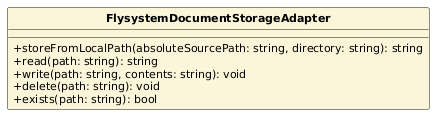

The diagram above was rendered by PlantUML. Its source (embedded in the PNG):
@startuml
skinparam classAttributeIconSize 0
skinparam classFontStyle bold
skinparam classFontSize 13
skinparam classAttributeFontSize 11
skinparam shadowing false
hide circle
class FlysystemDocumentStorageAdapter #FBF6D9 {
  +storeFromLocalPath(absoluteSourcePath: string, directory: string): string
  +read(path: string): string
  +write(path: string, contents: string): void
  +delete(path: string): void
  +exists(path: string): bool
}
@enduml